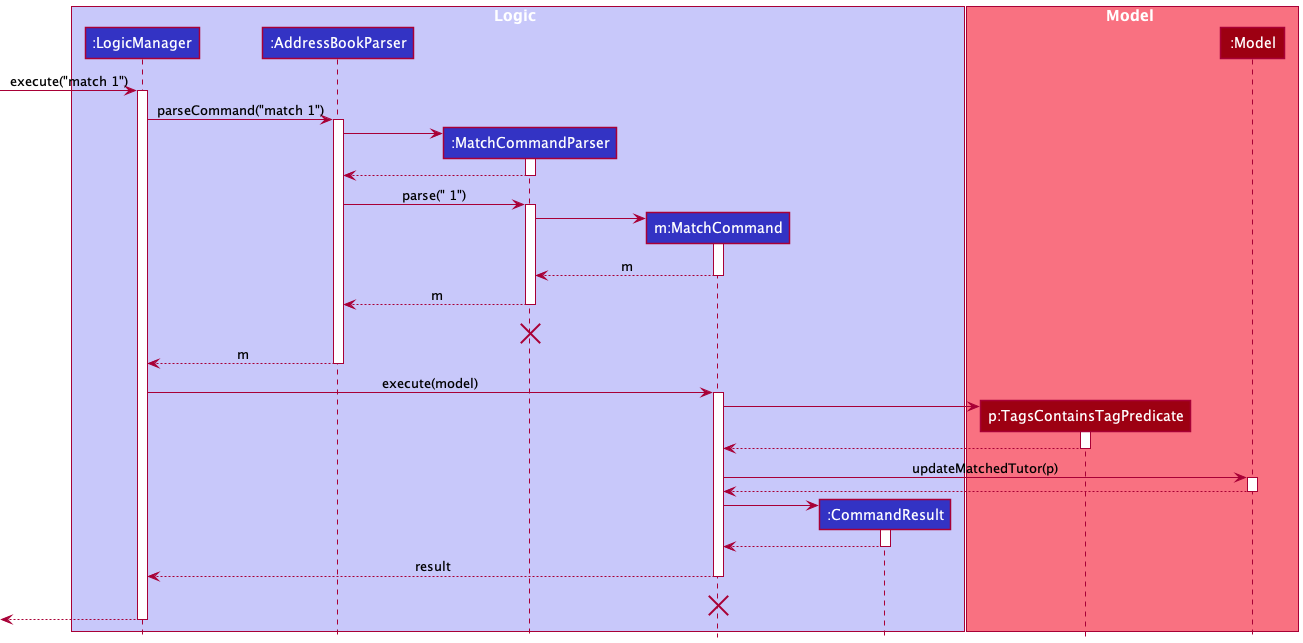

The diagram above was rendered by PlantUML. Its source (embedded in the PNG):
@startuml
!include style.puml

box Logic LOGIC_COLOR_T1
participant ":LogicManager" as LogicManager LOGIC_COLOR
participant ":AddressBookParser" as AddressBook LOGIC_COLOR
participant ":MatchCommandParser" as MatchCommandParser LOGIC_COLOR
participant "m:MatchCommand" as MatchCommand LOGIC_COLOR
participant ":CommandResult" as CommandResult LOGIC_COLOR

end box

box Model MODEL_COLOR_T1
participant "p:TagsContainsTagPredicate" as TagPredicate MODEL_COLOR
participant ":Model" as Model MODEL_COLOR
end box
[-> LogicManager : execute("match 1")
activate LogicManager

LogicManager -> AddressBook : parseCommand("match 1")
activate AddressBook
create MatchCommandParser
AddressBook -> MatchCommandParser
activate MatchCommandParser

MatchCommandParser --> AddressBook
deactivate MatchCommandParser

AddressBook -> MatchCommandParser : parse(" 1")
activate MatchCommandParser
create MatchCommand
MatchCommandParser -> MatchCommand
activate MatchCommand
MatchCommand --> MatchCommandParser : m
deactivate MatchCommand

MatchCommandParser --> AddressBook : m
deactivate MatchCommandParser
MatchCommandParser -[hidden]-> AddressBook : result
destroy MatchCommandParser

AddressBook --> LogicManager : m
deactivate AddressBook

LogicManager -> MatchCommand : execute(model)
activate MatchCommand

create TagPredicate
MatchCommand -> TagPredicate
activate TagPredicate
TagPredicate --> MatchCommand
deactivate TagPredicate

MatchCommand -> Model : updateMatchedTutor(p)
activate Model
Model --> MatchCommand
deactivate Model

create CommandResult
MatchCommand -> CommandResult
activate CommandResult

CommandResult --> MatchCommand
deactivate CommandResult

MatchCommand --> LogicManager : result
deactivate MatchCommand
MatchCommand -[hidden]-> LogicManager : result
destroy MatchCommand

[<--LogicManager
deactivate LogicManager
@enduml